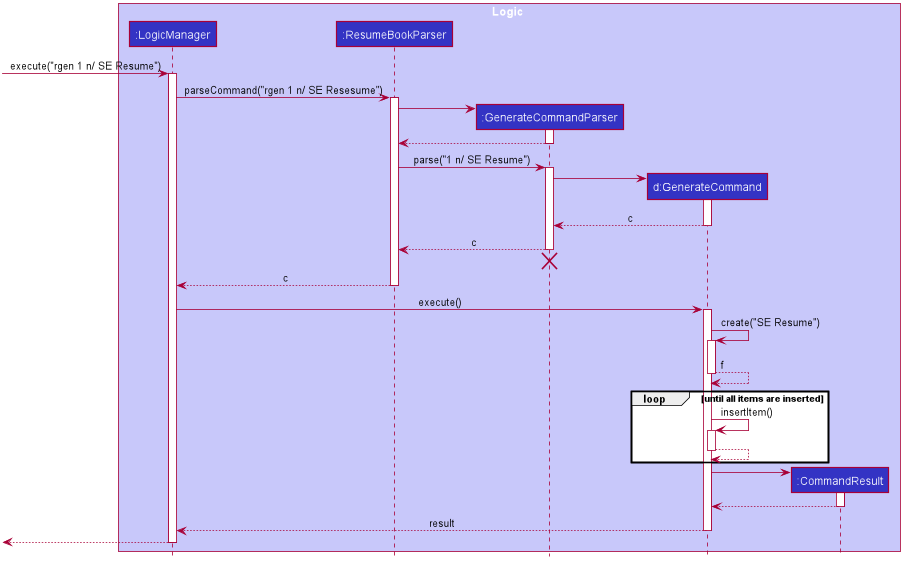

The diagram above was rendered by PlantUML. Its source (embedded in the PNG):
@startuml








skinparam BackgroundColor #FFFFFFF

skinparam Shadowing false

skinparam Class {
    FontColor #FFFFFF
    BorderThickness 1
    BorderColor #FFFFFF
    StereotypeFontColor #FFFFFF
    FontName Arial
}

skinparam Actor {
    BorderColor #000000
    Color #000000
    FontName Arial
}

skinparam Sequence {
    MessageAlign center
    BoxFontSize 15
    BoxPadding 0
    BoxFontColor #FFFFFF
    FontName Arial
}

skinparam Participant {
    FontColor #FFFFFFF
    Padding 20
}

skinparam MinClassWidth 50
skinparam ParticipantPadding 10
skinparam Shadowing false
skinparam DefaultTextAlignment center
skinparam packageStyle Rectangle

hide footbox
hide members
hide circle

box Logic #C8C8FA
participant ":LogicManager" as LogicManager #3333C4
participant ":ResumeBookParser" as ResumeBookParser #3333C4
participant ":GenerateCommandParser" as GenerateCommandParser #3333C4
participant "d:GenerateCommand" as GenerateCommand #3333C4
participant ":CommandResult" as CommandResult #3333C4
end box


[-> LogicManager : execute("rgen 1 n/ SE Resume")
activate LogicManager

LogicManager -> ResumeBookParser : parseCommand("rgen 1 n/ SE Resesume")
activate ResumeBookParser

create GenerateCommandParser
ResumeBookParser -> GenerateCommandParser
activate GenerateCommandParser

GenerateCommandParser --> ResumeBookParser
deactivate GenerateCommandParser

ResumeBookParser -> GenerateCommandParser : parse("1 n/ SE Resume")
activate GenerateCommandParser

create GenerateCommand
GenerateCommandParser -> GenerateCommand
activate GenerateCommand

GenerateCommand --> GenerateCommandParser : c
deactivate GenerateCommand

GenerateCommandParser --> ResumeBookParser : c
deactivate GenerateCommandParser
GenerateCommandParser -[hidden]-> ResumeBookParser
destroy GenerateCommandParser

ResumeBookParser --> LogicManager : c
deactivate ResumeBookParser

LogicManager -> GenerateCommand : execute()
activate GenerateCommand

GenerateCommand -> GenerateCommand : create("SE Resume")
activate GenerateCommand
GenerateCommand --> GenerateCommand : f
deactivate GenerateCommand

loop until all items are inserted
GenerateCommand -> GenerateCommand : insertItem()
activate GenerateCommand
GenerateCommand --> GenerateCommand
deactivate GenerateCommand
end

create CommandResult
GenerateCommand -> CommandResult
activate CommandResult

CommandResult --> GenerateCommand
deactivate CommandResult

GenerateCommand --> LogicManager : result
deactivate GenerateCommand

[<--LogicManager
deactivate LogicManager
@enduml